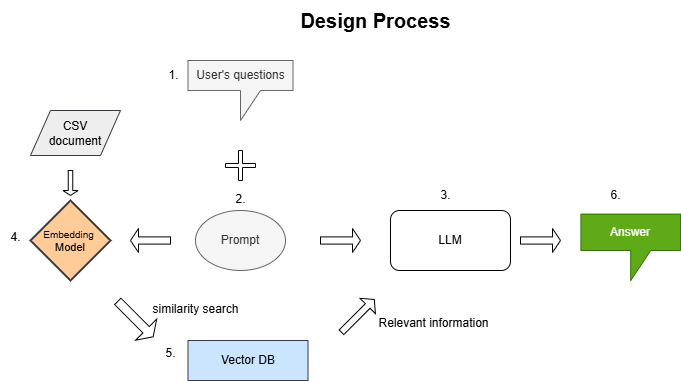

The diagram above was exported from draw.io. Its source (the exported page's mxGraphModel, read from the mxfile embedded in the PNG):
<mxGraphModel dx="880" dy="468" grid="1" gridSize="10" guides="1" tooltips="1" connect="1" arrows="1" fold="1" page="1" pageScale="1" pageWidth="827" pageHeight="1169" math="0" shadow="0">
  <root>
    <mxCell id="0" />
    <mxCell id="1" parent="0" />
    <mxCell id="FgjpmW-UZS0DX_z6RkRU-1" value="User's questions" style="shape=callout;whiteSpace=wrap;html=1;perimeter=calloutPerimeter;fillColor=#f5f5f5;fontColor=#333333;strokeColor=#666666;" vertex="1" parent="1">
      <mxGeometry x="237.5" y="260" width="105" height="60" as="geometry" />
    </mxCell>
    <mxCell id="FgjpmW-UZS0DX_z6RkRU-2" value="Prompt" style="ellipse;whiteSpace=wrap;html=1;fillColor=#f5f5f5;fontColor=#333333;strokeColor=#666666;" vertex="1" parent="1">
      <mxGeometry x="245" y="410" width="90" height="60" as="geometry" />
    </mxCell>
    <mxCell id="FgjpmW-UZS0DX_z6RkRU-5" value="&lt;font style=&quot;font-size: 10px;&quot;&gt;Embedding&amp;nbsp;&lt;/font&gt;&lt;div style=&quot;font-size: 11px;&quot;&gt;&lt;font style=&quot;font-size: 11px;&quot;&gt;Model&lt;/font&gt;&lt;/div&gt;" style="strokeWidth=2;html=1;shape=mxgraph.flowchart.decision;whiteSpace=wrap;fillColor=#ffcc99;strokeColor=#36393d;" vertex="1" parent="1">
      <mxGeometry x="80" y="400" width="80" height="80" as="geometry" />
    </mxCell>
    <mxCell id="FgjpmW-UZS0DX_z6RkRU-6" value="" style="shape=cross;whiteSpace=wrap;html=1;size=0.13333333333333333;" vertex="1" parent="1">
      <mxGeometry x="275" y="350" width="30" height="30" as="geometry" />
    </mxCell>
    <mxCell id="FgjpmW-UZS0DX_z6RkRU-7" value="" style="shape=singleArrow;direction=west;whiteSpace=wrap;html=1;" vertex="1" parent="1">
      <mxGeometry x="180" y="428" width="40" height="24" as="geometry" />
    </mxCell>
    <mxCell id="FgjpmW-UZS0DX_z6RkRU-10" value="LLM" style="rounded=1;whiteSpace=wrap;html=1;" vertex="1" parent="1">
      <mxGeometry x="440" y="410" width="120" height="60" as="geometry" />
    </mxCell>
    <mxCell id="FgjpmW-UZS0DX_z6RkRU-11" value="" style="shape=singleArrow;whiteSpace=wrap;html=1;" vertex="1" parent="1">
      <mxGeometry x="370" y="428" width="40" height="24" as="geometry" />
    </mxCell>
    <mxCell id="FgjpmW-UZS0DX_z6RkRU-16" value="Vector DB" style="rounded=0;whiteSpace=wrap;html=1;fillColor=#cce5ff;strokeColor=#36393d;" vertex="1" parent="1">
      <mxGeometry x="237.5" y="540" width="120" height="40" as="geometry" />
    </mxCell>
    <mxCell id="FgjpmW-UZS0DX_z6RkRU-17" value="" style="shape=singleArrow;direction=south;whiteSpace=wrap;html=1;rotation=-45;" vertex="1" parent="1">
      <mxGeometry x="170" y="493.5899999999999" width="30" height="50" as="geometry" />
    </mxCell>
    <mxCell id="FgjpmW-UZS0DX_z6RkRU-18" value="" style="shape=singleArrow;direction=north;whiteSpace=wrap;html=1;rotation=45;" vertex="1" parent="1">
      <mxGeometry x="396.46" y="492.13" width="21.85" height="46.41" as="geometry" />
    </mxCell>
    <mxCell id="FgjpmW-UZS0DX_z6RkRU-19" value="Answer" style="shape=callout;whiteSpace=wrap;html=1;perimeter=calloutPerimeter;fillColor=#60a917;strokeColor=#2D7600;fontColor=#ffffff;" vertex="1" parent="1">
      <mxGeometry x="630.38" y="413.59000000000003" width="99.62" height="66.41" as="geometry" />
    </mxCell>
    <mxCell id="FgjpmW-UZS0DX_z6RkRU-20" value="" style="shape=singleArrow;whiteSpace=wrap;html=1;" vertex="1" parent="1">
      <mxGeometry x="570" y="428" width="40" height="24" as="geometry" />
    </mxCell>
    <mxCell id="FgjpmW-UZS0DX_z6RkRU-21" value="1." style="text;html=1;align=center;verticalAlign=middle;resizable=0;points=[];autosize=1;strokeColor=none;fillColor=none;" vertex="1" parent="1">
      <mxGeometry x="207.5" y="260" width="30" height="30" as="geometry" />
    </mxCell>
    <mxCell id="FgjpmW-UZS0DX_z6RkRU-22" value="2." style="text;html=1;align=center;verticalAlign=middle;resizable=0;points=[];autosize=1;strokeColor=none;fillColor=none;" vertex="1" parent="1">
      <mxGeometry x="275" y="383.59" width="30" height="30" as="geometry" />
    </mxCell>
    <mxCell id="FgjpmW-UZS0DX_z6RkRU-23" value="4." style="text;html=1;align=center;verticalAlign=middle;resizable=0;points=[];autosize=1;strokeColor=none;fillColor=none;" vertex="1" parent="1">
      <mxGeometry x="50" y="422" width="30" height="30" as="geometry" />
    </mxCell>
    <mxCell id="FgjpmW-UZS0DX_z6RkRU-24" value="3." style="text;html=1;align=center;verticalAlign=middle;resizable=0;points=[];autosize=1;strokeColor=none;fillColor=none;" vertex="1" parent="1">
      <mxGeometry x="480" y="380" width="30" height="30" as="geometry" />
    </mxCell>
    <mxCell id="FgjpmW-UZS0DX_z6RkRU-25" value="5." style="text;html=1;align=center;verticalAlign=middle;resizable=0;points=[];autosize=1;strokeColor=none;fillColor=none;" vertex="1" parent="1">
      <mxGeometry x="205" y="538" width="30" height="30" as="geometry" />
    </mxCell>
    <mxCell id="FgjpmW-UZS0DX_z6RkRU-26" value="6." style="text;html=1;align=center;verticalAlign=middle;resizable=0;points=[];autosize=1;strokeColor=none;fillColor=none;" vertex="1" parent="1">
      <mxGeometry x="650" y="380" width="30" height="30" as="geometry" />
    </mxCell>
    <mxCell id="FgjpmW-UZS0DX_z6RkRU-27" value="similarity search" style="text;html=1;align=center;verticalAlign=middle;resizable=0;points=[];autosize=1;strokeColor=none;fillColor=none;" vertex="1" parent="1">
      <mxGeometry x="190" y="493.59" width="110" height="30" as="geometry" />
    </mxCell>
    <mxCell id="FgjpmW-UZS0DX_z6RkRU-28" value="Relevant information" style="text;html=1;align=center;verticalAlign=middle;resizable=0;points=[];autosize=1;strokeColor=none;fillColor=none;" vertex="1" parent="1">
      <mxGeometry x="418.31" y="508" width="130" height="30" as="geometry" />
    </mxCell>
    <mxCell id="FgjpmW-UZS0DX_z6RkRU-29" value="&lt;b&gt;&lt;font style=&quot;font-size: 20px;&quot;&gt;Design Process&lt;/font&gt;&lt;/b&gt;" style="text;html=1;align=center;verticalAlign=middle;resizable=0;points=[];autosize=1;strokeColor=none;fillColor=none;" vertex="1" parent="1">
      <mxGeometry x="340" y="200" width="170" height="40" as="geometry" />
    </mxCell>
    <mxCell id="FgjpmW-UZS0DX_z6RkRU-30" value="CSV&lt;div&gt;document&lt;/div&gt;" style="shape=parallelogram;perimeter=parallelogramPerimeter;whiteSpace=wrap;html=1;fixedSize=1;fillColor=#eeeeee;strokeColor=#36393d;" vertex="1" parent="1">
      <mxGeometry x="80" y="310" width="90" height="45" as="geometry" />
    </mxCell>
    <mxCell id="FgjpmW-UZS0DX_z6RkRU-31" value="" style="shape=singleArrow;direction=south;whiteSpace=wrap;html=1;" vertex="1" parent="1">
      <mxGeometry x="112.5" y="370" width="15" height="25" as="geometry" />
    </mxCell>
  </root>
</mxGraphModel>